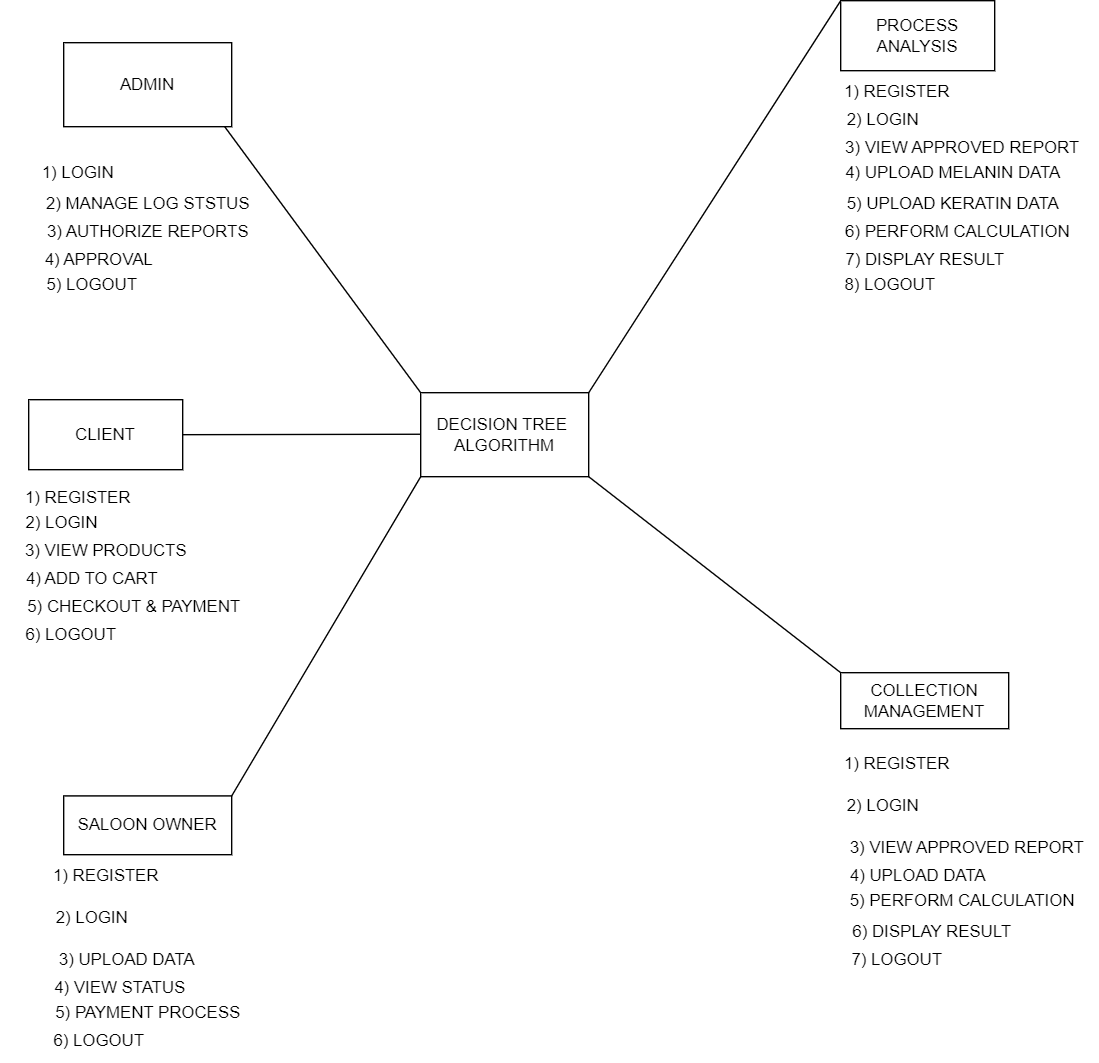

The diagram above was exported from draw.io. Its source (the exported page's mxGraphModel, read from the mxfile embedded in the PNG):
<mxGraphModel dx="880" dy="468" grid="1" gridSize="10" guides="1" tooltips="1" connect="1" arrows="1" fold="1" page="1" pageScale="1" pageWidth="850" pageHeight="1100" math="0" shadow="0">
  <root>
    <mxCell id="0" />
    <mxCell id="1" parent="0" />
    <mxCell id="U1qB-mF3fDQeCSWzn4Lk-3" value="DECISION TREE&amp;nbsp;&lt;div&gt;ALGORITHM&lt;/div&gt;" style="rounded=0;whiteSpace=wrap;html=1;" parent="1" vertex="1">
      <mxGeometry x="380" y="390" width="120" height="60" as="geometry" />
    </mxCell>
    <mxCell id="U1qB-mF3fDQeCSWzn4Lk-4" value="" style="endArrow=none;html=1;rounded=0;exitX=0;exitY=0;exitDx=0;exitDy=0;" parent="1" source="U1qB-mF3fDQeCSWzn4Lk-3" edge="1">
      <mxGeometry width="50" height="50" relative="1" as="geometry">
        <mxPoint x="370" y="380" as="sourcePoint" />
        <mxPoint x="240" y="200" as="targetPoint" />
      </mxGeometry>
    </mxCell>
    <mxCell id="U1qB-mF3fDQeCSWzn4Lk-5" value="ADMIN" style="rounded=0;whiteSpace=wrap;html=1;" parent="1" vertex="1">
      <mxGeometry x="125" y="140" width="120" height="60" as="geometry" />
    </mxCell>
    <mxCell id="U1qB-mF3fDQeCSWzn4Lk-6" value="1) LOGIN" style="text;html=1;align=center;verticalAlign=middle;resizable=0;points=[];autosize=1;strokeColor=none;fillColor=none;" parent="1" vertex="1">
      <mxGeometry x="100" y="218" width="70" height="30" as="geometry" />
    </mxCell>
    <mxCell id="U1qB-mF3fDQeCSWzn4Lk-7" value="2) MANAGE LOG STSTUS" style="text;html=1;align=center;verticalAlign=middle;resizable=0;points=[];autosize=1;strokeColor=none;fillColor=none;" parent="1" vertex="1">
      <mxGeometry x="100" y="240" width="170" height="30" as="geometry" />
    </mxCell>
    <mxCell id="U1qB-mF3fDQeCSWzn4Lk-8" value="3) AUTHORIZE REPORTS" style="text;html=1;align=center;verticalAlign=middle;resizable=0;points=[];autosize=1;strokeColor=none;fillColor=none;" parent="1" vertex="1">
      <mxGeometry x="100" y="260" width="170" height="30" as="geometry" />
    </mxCell>
    <mxCell id="U1qB-mF3fDQeCSWzn4Lk-9" value="4) APPROVAL" style="text;html=1;align=center;verticalAlign=middle;resizable=0;points=[];autosize=1;strokeColor=none;fillColor=none;" parent="1" vertex="1">
      <mxGeometry x="100" y="280" width="100" height="30" as="geometry" />
    </mxCell>
    <mxCell id="U1qB-mF3fDQeCSWzn4Lk-10" value="5) LOGOUT" style="text;html=1;align=center;verticalAlign=middle;resizable=0;points=[];autosize=1;strokeColor=none;fillColor=none;" parent="1" vertex="1">
      <mxGeometry x="100" y="298" width="90" height="30" as="geometry" />
    </mxCell>
    <mxCell id="U1qB-mF3fDQeCSWzn4Lk-11" value="" style="endArrow=none;html=1;rounded=0;" parent="1" edge="1">
      <mxGeometry width="50" height="50" relative="1" as="geometry">
        <mxPoint x="210" y="420" as="sourcePoint" />
        <mxPoint x="380" y="419.68" as="targetPoint" />
      </mxGeometry>
    </mxCell>
    <mxCell id="U1qB-mF3fDQeCSWzn4Lk-12" value="CLIENT" style="rounded=0;whiteSpace=wrap;html=1;" parent="1" vertex="1">
      <mxGeometry x="100" y="395" width="110" height="50" as="geometry" />
    </mxCell>
    <mxCell id="U1qB-mF3fDQeCSWzn4Lk-13" value="1) REGISTER" style="text;html=1;align=center;verticalAlign=middle;resizable=0;points=[];autosize=1;strokeColor=none;fillColor=none;" parent="1" vertex="1">
      <mxGeometry x="85" y="450" width="100" height="30" as="geometry" />
    </mxCell>
    <mxCell id="U1qB-mF3fDQeCSWzn4Lk-14" value="&amp;nbsp; 2) LOGIN" style="text;html=1;align=center;verticalAlign=middle;resizable=0;points=[];autosize=1;strokeColor=none;fillColor=none;" parent="1" vertex="1">
      <mxGeometry x="80" y="468" width="80" height="30" as="geometry" />
    </mxCell>
    <mxCell id="U1qB-mF3fDQeCSWzn4Lk-15" value="3) VIEW PRODUCTS" style="text;html=1;align=center;verticalAlign=middle;resizable=0;points=[];autosize=1;strokeColor=none;fillColor=none;" parent="1" vertex="1">
      <mxGeometry x="85" y="488" width="140" height="30" as="geometry" />
    </mxCell>
    <mxCell id="U1qB-mF3fDQeCSWzn4Lk-16" value="4) ADD TO CART" style="text;html=1;align=center;verticalAlign=middle;resizable=0;points=[];autosize=1;strokeColor=none;fillColor=none;" parent="1" vertex="1">
      <mxGeometry x="85" y="508" width="120" height="30" as="geometry" />
    </mxCell>
    <mxCell id="U1qB-mF3fDQeCSWzn4Lk-17" value="5) CHECKOUT &amp;amp; PAYMENT" style="text;html=1;align=center;verticalAlign=middle;resizable=0;points=[];autosize=1;strokeColor=none;fillColor=none;" parent="1" vertex="1">
      <mxGeometry x="85" y="528" width="180" height="30" as="geometry" />
    </mxCell>
    <mxCell id="U1qB-mF3fDQeCSWzn4Lk-18" value="6) LOGOUT" style="text;html=1;align=center;verticalAlign=middle;resizable=0;points=[];autosize=1;strokeColor=none;fillColor=none;" parent="1" vertex="1">
      <mxGeometry x="85" y="548" width="90" height="30" as="geometry" />
    </mxCell>
    <mxCell id="U1qB-mF3fDQeCSWzn4Lk-19" value="" style="endArrow=none;html=1;rounded=0;exitX=0;exitY=0;exitDx=0;exitDy=0;" parent="1" source="U1qB-mF3fDQeCSWzn4Lk-20" edge="1">
      <mxGeometry width="50" height="50" relative="1" as="geometry">
        <mxPoint x="400" y="600" as="sourcePoint" />
        <mxPoint x="500" y="450" as="targetPoint" />
      </mxGeometry>
    </mxCell>
    <mxCell id="U1qB-mF3fDQeCSWzn4Lk-20" value="COLLECTION&lt;div&gt;MANAGEMENT&lt;/div&gt;" style="rounded=0;whiteSpace=wrap;html=1;" parent="1" vertex="1">
      <mxGeometry x="680" y="590" width="120" height="40" as="geometry" />
    </mxCell>
    <mxCell id="U1qB-mF3fDQeCSWzn4Lk-21" value="1) REGISTER" style="text;html=1;align=center;verticalAlign=middle;resizable=0;points=[];autosize=1;strokeColor=none;fillColor=none;" parent="1" vertex="1">
      <mxGeometry x="670" y="640" width="100" height="30" as="geometry" />
    </mxCell>
    <mxCell id="U1qB-mF3fDQeCSWzn4Lk-22" value="2) LOGIN" style="text;html=1;align=center;verticalAlign=middle;resizable=0;points=[];autosize=1;strokeColor=none;fillColor=none;" parent="1" vertex="1">
      <mxGeometry x="675" y="670" width="70" height="30" as="geometry" />
    </mxCell>
    <mxCell id="U1qB-mF3fDQeCSWzn4Lk-23" value="3) VIEW APPROVED REPORT" style="text;html=1;align=center;verticalAlign=middle;resizable=0;points=[];autosize=1;strokeColor=none;fillColor=none;" parent="1" vertex="1">
      <mxGeometry x="675" y="700" width="190" height="30" as="geometry" />
    </mxCell>
    <mxCell id="U1qB-mF3fDQeCSWzn4Lk-24" value="4) UPLOAD DATA" style="text;html=1;align=center;verticalAlign=middle;resizable=0;points=[];autosize=1;strokeColor=none;fillColor=none;" parent="1" vertex="1">
      <mxGeometry x="675" y="720" width="120" height="30" as="geometry" />
    </mxCell>
    <mxCell id="U1qB-mF3fDQeCSWzn4Lk-25" value="&amp;nbsp;5) PERFORM CALCULATION" style="text;html=1;align=center;verticalAlign=middle;resizable=0;points=[];autosize=1;strokeColor=none;fillColor=none;" parent="1" vertex="1">
      <mxGeometry x="670" y="738" width="190" height="30" as="geometry" />
    </mxCell>
    <mxCell id="U1qB-mF3fDQeCSWzn4Lk-26" value="6) DISPLAY RESULT" style="text;html=1;align=center;verticalAlign=middle;resizable=0;points=[];autosize=1;strokeColor=none;fillColor=none;" parent="1" vertex="1">
      <mxGeometry x="675" y="760" width="140" height="30" as="geometry" />
    </mxCell>
    <mxCell id="U1qB-mF3fDQeCSWzn4Lk-27" value="7) LOGOUT" style="text;html=1;align=center;verticalAlign=middle;resizable=0;points=[];autosize=1;strokeColor=none;fillColor=none;" parent="1" vertex="1">
      <mxGeometry x="675" y="780" width="90" height="30" as="geometry" />
    </mxCell>
    <mxCell id="U1qB-mF3fDQeCSWzn4Lk-28" value="" style="endArrow=none;html=1;rounded=0;exitX=0;exitY=0;exitDx=0;exitDy=0;entryX=1;entryY=0;entryDx=0;entryDy=0;" parent="1" source="U1qB-mF3fDQeCSWzn4Lk-29" target="U1qB-mF3fDQeCSWzn4Lk-3" edge="1">
      <mxGeometry width="50" height="50" relative="1" as="geometry">
        <mxPoint x="640" y="560" as="sourcePoint" />
        <mxPoint x="500" y="450" as="targetPoint" />
      </mxGeometry>
    </mxCell>
    <mxCell id="U1qB-mF3fDQeCSWzn4Lk-29" value="PROCESS ANALYSIS" style="rounded=0;whiteSpace=wrap;html=1;" parent="1" vertex="1">
      <mxGeometry x="680" y="110" width="110" height="50" as="geometry" />
    </mxCell>
    <mxCell id="U1qB-mF3fDQeCSWzn4Lk-30" value="1) REGISTER" style="text;html=1;align=center;verticalAlign=middle;resizable=0;points=[];autosize=1;strokeColor=none;fillColor=none;" parent="1" vertex="1">
      <mxGeometry x="670" y="160" width="100" height="30" as="geometry" />
    </mxCell>
    <mxCell id="U1qB-mF3fDQeCSWzn4Lk-31" value="2) LOGIN" style="text;html=1;align=center;verticalAlign=middle;resizable=0;points=[];autosize=1;strokeColor=none;fillColor=none;" parent="1" vertex="1">
      <mxGeometry x="675" y="180" width="70" height="30" as="geometry" />
    </mxCell>
    <mxCell id="U1qB-mF3fDQeCSWzn4Lk-32" value="&amp;nbsp;3) VIEW APPROVED REPORT" style="text;html=1;align=center;verticalAlign=middle;resizable=0;points=[];autosize=1;strokeColor=none;fillColor=none;" parent="1" vertex="1">
      <mxGeometry x="670" y="200" width="190" height="30" as="geometry" />
    </mxCell>
    <mxCell id="U1qB-mF3fDQeCSWzn4Lk-33" value="4) UPLOAD MELANIN DATA" style="text;html=1;align=center;verticalAlign=middle;resizable=0;points=[];autosize=1;strokeColor=none;fillColor=none;" parent="1" vertex="1">
      <mxGeometry x="670" y="218" width="180" height="30" as="geometry" />
    </mxCell>
    <mxCell id="U1qB-mF3fDQeCSWzn4Lk-34" value="5) UPLOAD KERATIN DATA" style="text;html=1;align=center;verticalAlign=middle;resizable=0;points=[];autosize=1;strokeColor=none;fillColor=none;" parent="1" vertex="1">
      <mxGeometry x="675" y="240" width="170" height="30" as="geometry" />
    </mxCell>
    <mxCell id="U1qB-mF3fDQeCSWzn4Lk-35" value="&amp;nbsp; 6) PERFORM CALCULATION" style="text;html=1;align=center;verticalAlign=middle;resizable=0;points=[];autosize=1;strokeColor=none;fillColor=none;" parent="1" vertex="1">
      <mxGeometry x="665" y="260" width="190" height="30" as="geometry" />
    </mxCell>
    <mxCell id="U1qB-mF3fDQeCSWzn4Lk-36" value="7) DISPLAY RESULT" style="text;html=1;align=center;verticalAlign=middle;resizable=0;points=[];autosize=1;strokeColor=none;fillColor=none;" parent="1" vertex="1">
      <mxGeometry x="670" y="280" width="140" height="30" as="geometry" />
    </mxCell>
    <mxCell id="U1qB-mF3fDQeCSWzn4Lk-37" value="8) LOGOUT" style="text;html=1;align=center;verticalAlign=middle;resizable=0;points=[];autosize=1;strokeColor=none;fillColor=none;" parent="1" vertex="1">
      <mxGeometry x="670" y="298" width="90" height="30" as="geometry" />
    </mxCell>
    <mxCell id="U1qB-mF3fDQeCSWzn4Lk-38" value="" style="endArrow=none;html=1;rounded=0;exitX=1;exitY=0;exitDx=0;exitDy=0;" parent="1" source="U1qB-mF3fDQeCSWzn4Lk-39" edge="1">
      <mxGeometry width="50" height="50" relative="1" as="geometry">
        <mxPoint x="240" y="680" as="sourcePoint" />
        <mxPoint x="380" y="450" as="targetPoint" />
      </mxGeometry>
    </mxCell>
    <mxCell id="U1qB-mF3fDQeCSWzn4Lk-39" value="SALOON OWNER" style="rounded=0;whiteSpace=wrap;html=1;" parent="1" vertex="1">
      <mxGeometry x="125" y="678" width="120" height="42" as="geometry" />
    </mxCell>
    <mxCell id="U1qB-mF3fDQeCSWzn4Lk-41" value="1) REGISTER" style="text;html=1;align=center;verticalAlign=middle;resizable=0;points=[];autosize=1;strokeColor=none;fillColor=none;" parent="1" vertex="1">
      <mxGeometry x="105" y="720" width="100" height="30" as="geometry" />
    </mxCell>
    <mxCell id="U1qB-mF3fDQeCSWzn4Lk-42" value="2) LOGIN" style="text;html=1;align=center;verticalAlign=middle;resizable=0;points=[];autosize=1;strokeColor=none;fillColor=none;" parent="1" vertex="1">
      <mxGeometry x="110" y="750" width="70" height="30" as="geometry" />
    </mxCell>
    <mxCell id="U1qB-mF3fDQeCSWzn4Lk-43" value="3) UPLOAD DATA" style="text;html=1;align=center;verticalAlign=middle;resizable=0;points=[];autosize=1;strokeColor=none;fillColor=none;" parent="1" vertex="1">
      <mxGeometry x="110" y="780" width="120" height="30" as="geometry" />
    </mxCell>
    <mxCell id="U1qB-mF3fDQeCSWzn4Lk-44" value="4) VIEW STATUS" style="text;html=1;align=center;verticalAlign=middle;resizable=0;points=[];autosize=1;strokeColor=none;fillColor=none;" parent="1" vertex="1">
      <mxGeometry x="105" y="800" width="120" height="30" as="geometry" />
    </mxCell>
    <mxCell id="U1qB-mF3fDQeCSWzn4Lk-45" value="5) PAYMENT PROCESS" style="text;html=1;align=center;verticalAlign=middle;resizable=0;points=[];autosize=1;strokeColor=none;fillColor=none;" parent="1" vertex="1">
      <mxGeometry x="105" y="818" width="160" height="30" as="geometry" />
    </mxCell>
    <mxCell id="U1qB-mF3fDQeCSWzn4Lk-46" value="6) LOGOUT" style="text;html=1;align=center;verticalAlign=middle;resizable=0;points=[];autosize=1;strokeColor=none;fillColor=none;" parent="1" vertex="1">
      <mxGeometry x="105" y="838" width="90" height="30" as="geometry" />
    </mxCell>
  </root>
</mxGraphModel>